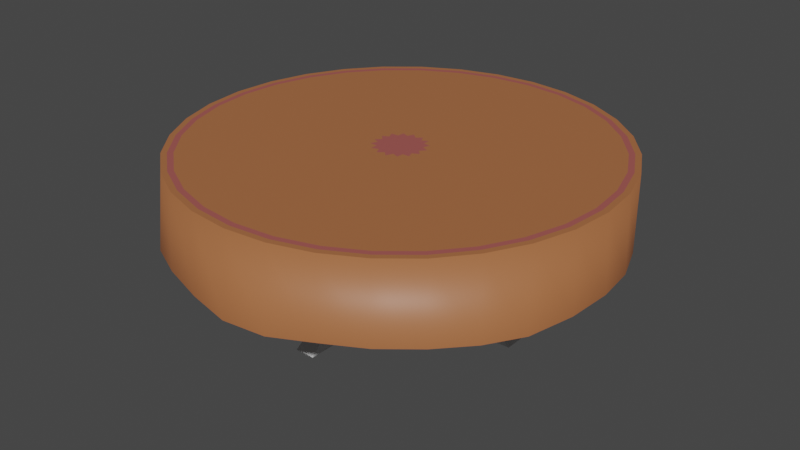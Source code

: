 # Source: RoundTableCovered.blend  (saved by Blender 2.90.8; exported with 4.5.12 LTS)
import bpy
from mathutils import Matrix  # noqa: F401  (used for matrix-valued properties, if any)

bpy.ops.wm.read_factory_settings(use_empty=True)
scene = bpy.context.scene
scene.name = 'Scene'

# ---- collections
col_collection = bpy.data.collections.new('Collection'); scene.collection.children.link(col_collection)

# ---- materials (node trees are filled in below, after node groups)
mat_material = bpy.data.materials.new('Material')
mat_material.use_transparent_shadow = False
mat_tablecloth = bpy.data.materials.new('TableCloth')
mat_tablecloth.use_transparent_shadow = False
mat_tablecloth_001 = bpy.data.materials.new('TableCloth.001')
mat_tablecloth_001.use_transparent_shadow = False

# ---- material node trees
mat_material.use_nodes = True; mat_material.node_tree.nodes.clear()
_N = mat_material.node_tree.nodes; _L = mat_material.node_tree.links
n0 = _N.new('ShaderNodeBsdfPrincipled'); n0.name = 'Principled BSDF'; n0.location = (10, 300)
n0.distribution = 'GGX'
n0.subsurface_method = 'BURLEY'
n0.inputs[3].default_value = 1.45
n0.inputs[27].default_value = (0.0, 0.0, 0.0, 1.0)
n0.inputs[28].default_value = 1.0
n1 = _N.new('ShaderNodeOutputMaterial'); n1.name = 'Material Output'; n1.location = (300, 300)
_L.new(n0.outputs[0], n1.inputs[0])
n1.is_active_output = True
mat_tablecloth.use_nodes = True; mat_tablecloth.node_tree.nodes.clear()
_N = mat_tablecloth.node_tree.nodes; _L = mat_tablecloth.node_tree.links
n0 = _N.new('ShaderNodeBsdfPrincipled'); n0.name = 'Principled BSDF'; n0.location = (10, 300)
n0.distribution = 'GGX'
n0.subsurface_method = 'BURLEY'
n0.inputs[0].default_value = (0.3729, 0.09424, 0.08362, 1.0)
n0.inputs[3].default_value = 1.45
n0.inputs[27].default_value = (0.0, 0.0, 0.0, 1.0)
n0.inputs[28].default_value = 1.0
n1 = _N.new('ShaderNodeOutputMaterial'); n1.name = 'Material Output'; n1.location = (300, 300)
_L.new(n0.outputs[0], n1.inputs[0])
n1.is_active_output = True
mat_tablecloth_001.use_nodes = True; mat_tablecloth_001.node_tree.nodes.clear()
_N = mat_tablecloth_001.node_tree.nodes; _L = mat_tablecloth_001.node_tree.links
n0 = _N.new('ShaderNodeBsdfPrincipled'); n0.name = 'Principled BSDF'; n0.location = (10, 300)
n0.distribution = 'GGX'
n0.subsurface_method = 'BURLEY'
n0.inputs[0].default_value = (0.402, 0.1421, 0.05452, 1.0)
n0.inputs[3].default_value = 1.45
n0.inputs[27].default_value = (0.0, 0.0, 0.0, 1.0)
n0.inputs[28].default_value = 1.0
n1 = _N.new('ShaderNodeOutputMaterial'); n1.name = 'Material Output'; n1.location = (300, 300)
_L.new(n0.outputs[0], n1.inputs[0])
n1.is_active_output = True

# ---- world
world_world = bpy.data.worlds.new('World'); scene.world = world_world
world_world.use_nodes = True; world_world.node_tree.nodes.clear()
_N = world_world.node_tree.nodes; _L = world_world.node_tree.links
n0 = _N.new('ShaderNodeOutputWorld'); n0.name = 'World Output'; n0.location = (300, 300)
n1 = _N.new('ShaderNodeBackground'); n1.name = 'Background'; n1.location = (10, 300)
n1.inputs[0].default_value = (0.05088, 0.05088, 0.05088, 1.0)
_L.new(n1.outputs[0], n0.inputs[0])
n0.is_active_output = True
world_world.color = (0.05088, 0.05088, 0.05088)
world_world.use_sun_shadow = False
world_world.sun_shadow_jitter_overblur = 0.0

# ---- meshes
me_cube_001 = bpy.data.meshes.new('Cube.001')
me_cube_001.from_pydata([(-1.0, -1.0, -1.0), (-1.0, -1.0, 1.0), (-1.0, 1.0, -1.0), (-1.0, 1.0, 1.0), (1.0, -1.0, -1.0), (1.0, -1.0, 1.0), (1.0, 1.0, -1.0), (1.0, 1.0, 1.0), (-1.0, 0.9, -0.9), (-1.0, -0.9, -0.9), (-1.0, -0.9, 0.9), (-1.0, 0.9, 0.9), (-0.9, -1.0, -0.9), (-0.9, -1.0, 0.9), (0.9, -1.0, 0.9), (0.9, -1.0, -0.9), (1.0, 0.9, 0.9), (1.0, 0.9, -0.9), (1.0, -0.9, -0.9), (1.0, -0.9, 0.9), (-0.9, 1.0, 0.9), (-0.9, 1.0, -0.9), (0.9, 1.0, -0.9), (0.9, 1.0, 0.9), (-0.9, -4.0, -0.9), (-0.9, -4.0, 0.9), (0.9, -4.0, 0.9), (0.9, -4.0, -0.9), (-0.9, 4.0, 0.9), (-0.9, 4.0, -0.9), (0.9, 4.0, -0.9), (0.9, 4.0, 0.9), (-4.0, 0.9, -0.9), (-4.0, -0.9, -0.9), (-4.0, -0.9, 0.9), (-4.0, 0.9, 0.9), (4.0, 0.9, 0.9), (4.0, 0.9, -0.9), (4.0, -0.9, -0.9), (4.0, -0.9, 0.9), (-10.27, 0.7607, -0.9), (-10.27, -0.7607, -0.9), (-8.959, -0.6634, 0.9), (-8.959, 0.6634, 0.9), (-0.7607, -10.27, -0.9), (-0.6634, -8.959, 0.9), (0.6634, -8.959, 0.9), (0.7607, -10.27, -0.9), (8.959, 0.6634, 0.9), (10.27, 0.7607, -0.9), (10.27, -0.7607, -0.9), (8.959, -0.6634, 0.9), (-0.6634, 8.959, 0.9), (-0.7607, 10.27, -0.9), (0.7607, 10.27, -0.9), (0.6634, 8.959, 0.9), (0.0, 16.31, 15.65), (3.182, 16.0, 15.65), (6.241, 15.07, 15.65), (9.061, 13.56, 15.65), (11.53, 11.53, 15.65), (13.56, 9.061, 15.65), (15.07, 6.241, 15.65), (16.0, 3.182, 15.65), (16.31, 1.231e-06, 15.65), (16.0, -3.182, 15.65), (15.07, -6.241, 15.65), (13.56, -9.061, 15.65), (11.53, -11.53, 15.65), (9.061, -13.56, 15.65), (6.241, -15.07, 15.65), (3.182, -16.0, 15.65), (-5.314e-06, -16.31, 15.65), (-3.182, -16.0, 15.65), (-6.241, -15.07, 15.65), (-9.061, -13.56, 15.65), (-11.53, -11.53, 15.65), (-13.56, -9.061, 15.65), (-15.07, -6.241, 15.65), (-16.0, -3.182, 15.65), (-16.31, 1.575e-05, 15.65), (-16.0, 3.182, 15.65), (-15.07, 6.241, 15.65), (-13.56, 9.061, 15.65), (-11.53, 11.53, 15.65), (-9.061, 13.56, 15.65), (-6.241, 15.07, 15.65), (-3.182, 16.0, 15.65), (1.767e-06, 1.469, 15.65), (0.2865, 1.44, 15.65), (0.562, 1.357, 15.65), (0.816, 1.221, 15.65), (1.039, 1.039, 15.65), (1.221, 0.816, 15.65), (1.357, 0.562, 15.65), (1.44, 0.2865, 15.65), (1.469, 4.348e-06, 15.65), (1.44, -0.2865, 15.65), (1.357, -0.562, 15.65), (1.221, -0.816, 15.65), (1.039, -1.039, 15.65), (0.816, -1.221, 15.65), (0.562, -1.357, 15.65), (0.2865, -1.44, 15.65), (1.289e-06, -1.469, 15.65), (-0.2865, -1.44, 15.65), (-0.562, -1.357, 15.65), (-0.816, -1.221, 15.65), (-1.039, -1.039, 15.65), (-1.221, -0.8159, 15.65), (-1.357, -0.562, 15.65), (-1.44, -0.2865, 15.65), (-1.469, 5.656e-06, 15.65), (-1.44, 0.2865, 15.65), (-1.357, 0.562, 15.65), (-1.221, 0.816, 15.65), (-1.039, 1.039, 15.65), (-0.816, 1.221, 15.65), (-0.562, 1.357, 15.65), (-0.2865, 1.44, 15.65), (1.767e-06, 1.469, -1.097), (0.2865, 1.44, -1.097), (0.562, 1.357, -1.097), (0.816, 1.221, -1.097), (1.039, 1.039, -1.097), (1.221, 0.816, -1.097), (1.357, 0.562, -1.097), (1.44, 0.2865, -1.097), (1.469, 4.348e-06, -1.097), (1.44, -0.2865, -1.097), (1.357, -0.562, -1.097), (1.221, -0.816, -1.097), (1.039, -1.039, -1.097), (0.816, -1.221, -1.097), (0.562, -1.357, -1.097), (0.2865, -1.44, -1.097), (1.289e-06, -1.469, -1.097), (-0.2865, -1.44, -1.097), (-0.562, -1.357, -1.097), (-0.816, -1.221, -1.097), (-1.039, -1.039, -1.097), (-1.221, -0.8159, -1.097), (-1.357, -0.562, -1.097), (-1.44, -0.2865, -1.097), (-1.469, 5.656e-06, -1.097), (-1.44, 0.2865, -1.097), (-1.357, 0.562, -1.097), (-1.221, 0.816, -1.097), (-1.039, 1.039, -1.097), (-0.816, 1.221, -1.097), (-0.562, 1.357, -1.097), (-0.2865, 1.44, -1.097), (-5.164e-07, 15.63, 20.25), (0.0, 16.31, 20.16), (3.049, 15.33, 20.25), (3.182, 16.0, 20.16), (5.981, 14.44, 20.25), (6.241, 15.07, 20.16), (8.683, 13.0, 20.25), (9.061, 13.56, 20.16), (11.05, 11.05, 20.25), (11.53, 11.53, 20.16), (13.0, 8.683, 20.25), (13.56, 9.061, 20.16), (14.44, 5.981, 20.25), (15.07, 6.241, 20.16), (15.33, 3.049, 20.25), (16.0, 3.182, 20.16), (15.63, 1.033e-06, 20.25), (16.31, 1.231e-06, 20.16), (15.33, -3.049, 20.25), (16.0, -3.182, 20.16), (14.44, -5.981, 20.25), (15.07, -6.241, 20.16), (13.0, -8.683, 20.25), (13.56, -9.061, 20.16), (11.05, -11.05, 20.25), (11.53, -11.53, 20.16), (8.683, -13.0, 20.25), (9.061, -13.56, 20.16), (5.981, -14.44, 20.25), (6.241, -15.07, 20.16), (3.049, -15.33, 20.25), (3.182, -16.0, 20.16), (-4.898e-06, -15.63, 20.25), (-5.314e-06, -16.31, 20.16), (-3.049, -15.33, 20.25), (-3.182, -16.0, 20.16), (-5.981, -14.44, 20.25), (-6.241, -15.07, 20.16), (-8.683, -13.0, 20.25), (-9.061, -13.56, 20.16), (-11.05, -11.05, 20.25), (-11.53, -11.53, 20.16), (-13.0, -8.683, 20.25), (-13.56, -9.061, 20.16), (-14.44, -5.981, 20.25), (-15.07, -6.241, 20.16), (-15.33, -3.049, 20.25), (-16.0, -3.182, 20.16), (-15.63, 1.451e-05, 20.25), (-16.31, 1.575e-05, 20.16), (-15.33, 3.049, 20.25), (-16.0, 3.182, 20.16), (-14.44, 5.981, 20.25), (-15.07, 6.241, 20.16), (-13.0, 8.683, 20.25), (-13.56, 9.061, 20.16), (-11.05, 11.05, 20.25), (-11.53, 11.53, 20.16), (-8.683, 13.0, 20.25), (-9.061, 13.56, 20.16), (-5.981, 14.44, 20.25), (-6.241, 15.07, 20.16), (-3.049, 15.33, 20.25), (-3.182, 16.0, 20.16), (-5.164e-07, 15.63, 20.63), (3.049, 15.33, 20.63), (5.981, 14.44, 20.63), (8.683, 13.0, 20.63), (11.05, 11.05, 20.63), (13.0, 8.683, 20.63), (14.44, 5.981, 20.63), (15.33, 3.049, 20.63), (15.63, 1.033e-06, 20.63), (15.33, -3.049, 20.63), (14.44, -5.981, 20.63), (13.0, -8.683, 20.63), (11.05, -11.05, 20.63), (8.683, -13.0, 20.63), (5.981, -14.44, 20.63), (3.049, -15.33, 20.63), (-4.898e-06, -15.63, 20.63), (-3.049, -15.33, 20.63), (-5.981, -14.44, 20.63), (-8.683, -13.0, 20.63), (-11.05, -11.05, 20.63), (-13.0, -8.683, 20.63), (-14.44, -5.981, 20.63), (-15.33, -3.049, 20.63), (-15.63, 1.451e-05, 20.63), (-15.33, 3.049, 20.63), (-14.44, 5.981, 20.63), (-13.0, 8.683, 20.63), (-11.05, 11.05, 20.63), (-8.683, 13.0, 20.63), (-5.981, 14.44, 20.63), (-3.049, 15.33, 20.63), (-6.986e-07, 16.52, 20.63), (3.222, 16.2, 20.63), (6.321, 15.26, 20.63), (9.177, 13.73, 20.63), (11.68, 11.68, 20.63), (13.73, 9.177, 20.63), (15.26, 6.321, 20.63), (16.2, 3.222, 20.63), (16.52, 8.256e-07, 20.63), (16.2, -3.222, 20.63), (15.26, -6.321, 20.63), (13.73, -9.177, 20.63), (11.68, -11.68, 20.63), (9.177, -13.73, 20.63), (6.321, -15.26, 20.63), (3.222, -16.2, 20.63), (-5.33e-06, -16.52, 20.63), (-3.222, -16.2, 20.63), (-6.321, -15.26, 20.63), (-9.177, -13.73, 20.63), (-11.68, -11.68, 20.63), (-13.73, -9.177, 20.63), (-15.26, -6.321, 20.63), (-16.2, -3.222, 20.63), (-16.52, 1.507e-05, 20.63), (-16.2, 3.222, 20.63), (-15.26, 6.321, 20.63), (-13.73, 9.177, 20.63), (-11.68, 11.68, 20.63), (-9.177, 13.73, 20.63), (-6.321, 15.26, 20.63), (-3.222, 16.2, 20.63), (0.03666, 16.61, 10.24), (3.498, 15.94, 10.24), (6.647, 15.21, 10.09), (9.076, 14.29, 10.04), (11.42, 12.17, 10.07), (13.52, 9.287, 10.3), (15.2, 6.458, 9.956), (16.39, 3.309, 10.18), (16.87, -0.05087, 10.46), (16.55, -3.392, 10.22), (15.66, -6.905, 10.09), (14.05, -9.511, 10.1), (11.91, -11.9, 10.16), (9.368, -13.96, 10.15), (6.38, -15.43, 9.963), (3.295, -16.79, 9.741), (0.1038, -17.25, 9.877), (-3.149, -16.65, 10.21), (-6.68, -15.53, 10.33), (-9.588, -14.12, 10.29), (-11.91, -11.73, 10.14), (-14.29, -9.123, 9.884), (-15.65, -6.338, 10.16), (-16.24, -3.429, 10.09), (-16.4, -0.4322, 10.23), (-16.38, 3.104, 10.29), (-15.62, 6.366, 10.33), (-14.3, 9.175, 10.51), (-11.97, 11.77, 10.4), (-9.141, 13.85, 10.17), (-6.43, 15.39, 10.16), (-3.461, 16.24, 10.15), (16.2, -3.222, 20.63), (15.26, -6.321, 20.63), (-16.2, -3.222, 20.63), (-16.52, 1.508e-05, 20.63), (13.73, -9.177, 20.63), (-16.2, 3.222, 20.63), (11.68, -11.68, 20.63), (-15.26, 6.321, 20.63), (9.177, -13.73, 20.63), (-13.73, 9.177, 20.63), (6.321, -15.26, 20.63), (-6.985e-07, 16.52, 20.63), (3.222, 16.2, 20.63), (-11.68, 11.68, 20.63), (3.222, -16.2, 20.63), (6.321, 15.26, 20.63), (-9.177, 13.73, 20.63), (-5.331e-06, -16.52, 20.63), (9.177, 13.73, 20.63), (-6.321, 15.26, 20.63), (-3.222, -16.2, 20.63), (11.68, 11.68, 20.63), (-3.222, 16.2, 20.63), (-6.321, -15.26, 20.63), (13.73, 9.177, 20.63), (-9.177, -13.73, 20.63), (15.26, 6.321, 20.63), (-11.68, -11.68, 20.63), (16.2, 3.222, 20.63), (-13.73, -9.177, 20.63), (16.52, 8.252e-07, 20.63), (-15.26, -6.321, 20.63), (3.136, 15.76, 20.63), (6.151, 14.85, 20.63), (-11.37, 11.37, 20.63), (-8.93, 13.36, 20.63), (3.136, -15.76, 20.63), (-5.114e-06, -16.07, 20.63), (8.93, 13.36, 20.63), (-6.151, 14.85, 20.63), (-3.136, -15.76, 20.63), (11.37, 11.37, 20.63), (-3.136, 15.76, 20.63), (-6.151, -14.85, 20.63), (13.36, 8.93, 20.63), (-6.075e-07, 16.07, 20.63), (-8.93, -13.36, 20.63), (14.85, 6.151, 20.63), (-11.37, -11.37, 20.63), (15.76, 3.136, 20.63), (-13.36, -8.93, 20.63), (16.07, 9.293e-07, 20.63), (-14.85, -6.151, 20.63), (15.76, -3.136, 20.63), (-15.76, -3.136, 20.63), (14.85, -6.151, 20.63), (-16.07, 1.479e-05, 20.63), (13.36, -8.93, 20.63), (-15.76, 3.136, 20.63), (11.37, -11.37, 20.63), (-14.85, 6.151, 20.63), (8.93, -13.36, 20.63), (-13.36, 8.93, 20.63), (6.151, -14.85, 20.63), (-0.01008, 1.598, 20.62), (0.4207, 1.955, 20.62), (0.6373, 1.476, 20.62), (1.119, 1.729, 20.62), (1.117, 1.166, 20.62), (1.664, 1.132, 20.62), (1.491, 0.6024, 20.62), (2.021, 0.3761, 20.62), (1.655, -0.04144, 20.62), (2.047, -0.4648, 20.62), (1.537, -0.7115, 20.62), (1.735, -1.222, 20.62), (1.168, -1.218, 20.62), (1.15, -1.766, 20.62), (0.6215, -1.575, 20.62), (0.3981, -2.117, 20.62), (-0.003155, -1.741, 20.62), (-0.4128, -2.108, 20.62), (-0.6699, -1.582, 20.62), (-1.201, -1.778, 20.62), (-1.205, -1.202, 20.62), (-1.78, -1.169, 20.62), (-1.562, -0.6657, 20.62), (-2.033, -0.4627, 20.62), (-1.644, -0.07238, 20.62), (-2.043, 0.3457, 20.62), (-1.563, 0.5891, 20.62), (-1.781, 1.108, 20.62), (-1.199, 1.127, 20.62), (-1.158, 1.686, 20.62), (-0.6502, 1.485, 20.62), (-0.4339, 1.985, 20.62)], [], [(1, 3, 11, 10), (7, 6, 22, 23), (7, 5, 19, 16), (5, 1, 13, 14), (2, 6, 4, 0), (7, 3, 1, 5), (8, 9, 33, 32), (2, 0, 9, 8), (3, 2, 8, 11), (0, 1, 10, 9), (14, 13, 25, 26), (4, 5, 14, 15), (1, 0, 12, 13), (0, 4, 15, 12), (10, 11, 35, 34), (6, 7, 16, 17), (5, 4, 18, 19), (4, 6, 17, 18), (21, 20, 28, 29), (6, 2, 21, 22), (3, 7, 23, 20), (2, 3, 20, 21), (24, 27, 47, 44), (31, 30, 54, 55), (15, 14, 26, 27), (23, 22, 30, 31), (22, 21, 29, 30), (12, 15, 27, 24), (13, 12, 24, 25), (20, 23, 31, 28), (35, 32, 40, 43), (39, 38, 50, 51), (16, 19, 39, 36), (17, 16, 36, 37), (11, 8, 32, 35), (9, 10, 34, 33), (19, 18, 38, 39), (18, 17, 37, 38), (41, 42, 43, 40), (33, 34, 42, 41), (34, 35, 43, 42), (32, 33, 41, 40), (47, 46, 45, 44), (25, 24, 44, 45), (26, 25, 45, 46), (27, 26, 46, 47), (49, 48, 51, 50), (38, 37, 49, 50), (36, 39, 51, 48), (37, 36, 48, 49), (53, 52, 55, 54), (30, 29, 53, 54), (28, 31, 55, 52), (29, 28, 52, 53), (87, 215, 153, 56), (58, 157, 159, 59), (59, 159, 161, 60), (60, 161, 163, 61), (61, 163, 165, 62), (62, 165, 167, 63), (63, 167, 169, 64), (64, 169, 171, 65), (65, 171, 173, 66), (66, 173, 175, 67), (67, 175, 177, 68), (68, 177, 179, 69), (69, 179, 181, 70), (70, 181, 183, 71), (71, 183, 185, 72), (72, 185, 187, 73), (73, 187, 189, 74), (74, 189, 191, 75), (75, 191, 193, 76), (76, 193, 195, 77), (77, 195, 197, 78), (78, 197, 199, 79), (79, 199, 201, 80), (80, 201, 203, 81), (81, 203, 205, 82), (82, 205, 207, 83), (83, 207, 209, 84), (84, 209, 211, 85), (85, 211, 213, 86), (86, 213, 215, 87), (56, 153, 155, 57), (57, 155, 157, 58), (58, 59, 91, 90), (106, 107, 139, 138), (67, 68, 100, 99), (76, 77, 109, 108), (85, 86, 118, 117), (63, 64, 96, 95), (72, 73, 105, 104), (81, 82, 114, 113), (59, 60, 92, 91), (68, 69, 101, 100), (77, 78, 110, 109), (86, 87, 119, 118), (64, 65, 97, 96), (73, 74, 106, 105), (82, 83, 115, 114), (60, 61, 93, 92), (69, 70, 102, 101), (78, 79, 111, 110), (56, 57, 89, 88), (87, 56, 88, 119), (65, 66, 98, 97), (74, 75, 107, 106), (83, 84, 116, 115), (61, 62, 94, 93), (70, 71, 103, 102), (79, 80, 112, 111), (57, 58, 90, 89), (66, 67, 99, 98), (75, 76, 108, 107), (84, 85, 117, 116), (62, 63, 95, 94), (71, 72, 104, 103), (80, 81, 113, 112), (120, 121, 122, 123, 124, 125, 126, 127, 128, 129, 130, 131, 132, 133, 134, 135, 136, 137, 138, 139, 140, 141, 142, 143, 144, 145, 146, 147, 148, 149, 150, 151), (93, 94, 126, 125), (107, 108, 140, 139), (94, 95, 127, 126), (108, 109, 141, 140), (95, 96, 128, 127), (109, 110, 142, 141), (96, 97, 129, 128), (110, 111, 143, 142), (97, 98, 130, 129), (111, 112, 144, 143), (98, 99, 131, 130), (112, 113, 145, 144), (99, 100, 132, 131), (113, 114, 146, 145), (100, 101, 133, 132), (114, 115, 147, 146), (101, 102, 134, 133), (88, 89, 121, 120), (115, 116, 148, 147), (102, 103, 135, 134), (89, 90, 122, 121), (116, 117, 149, 148), (103, 104, 136, 135), (90, 91, 123, 122), (117, 118, 150, 149), (104, 105, 137, 136), (91, 92, 124, 123), (118, 119, 151, 150), (105, 106, 138, 137), (92, 93, 125, 124), (119, 88, 120, 151), (155, 153, 152, 154), (157, 155, 154, 156), (159, 157, 156, 158), (161, 159, 158, 160), (163, 161, 160, 162), (165, 163, 162, 164), (167, 165, 164, 166), (169, 167, 166, 168), (171, 169, 168, 170), (173, 171, 170, 172), (175, 173, 172, 174), (177, 175, 174, 176), (179, 177, 176, 178), (181, 179, 178, 180), (183, 181, 180, 182), (185, 183, 182, 184), (187, 185, 184, 186), (189, 187, 186, 188), (191, 189, 188, 190), (193, 191, 190, 192), (195, 193, 192, 194), (197, 195, 194, 196), (199, 197, 196, 198), (201, 199, 198, 200), (203, 201, 200, 202), (205, 203, 202, 204), (207, 205, 204, 206), (209, 207, 206, 208), (211, 209, 208, 210), (213, 211, 210, 212), (215, 213, 212, 214), (153, 215, 214, 152), (154, 152, 214, 212, 210, 208, 206, 204, 202, 200, 198, 196, 194, 192, 190, 188, 186, 184, 182, 180, 178, 176, 174, 172, 170, 168, 166, 164, 162, 160, 158, 156), (217, 216, 376, 377), (313, 290, 289, 312), (345, 250, 249, 344), (347, 277, 276, 346), (349, 264, 263, 348), (350, 251, 250, 345), (351, 278, 277, 347), (352, 265, 264, 349), (353, 252, 251, 350), (354, 279, 278, 351), (355, 266, 265, 352), (356, 253, 252, 353), (357, 248, 279, 354), (358, 267, 266, 355), (359, 254, 253, 356), (360, 268, 267, 358), (361, 255, 254, 359), (362, 269, 268, 360), (363, 256, 255, 361), (364, 270, 269, 362), (365, 257, 256, 363), (366, 271, 270, 364), (367, 258, 257, 365), (368, 272, 271, 366), (369, 259, 258, 367), (370, 273, 272, 368), (371, 260, 259, 369), (372, 274, 273, 370), (373, 261, 260, 371), (374, 275, 274, 372), (375, 262, 261, 373), (344, 249, 248, 357), (346, 276, 275, 374), (348, 263, 262, 375), (315, 304, 303, 314), (316, 291, 290, 313), (317, 305, 304, 315), (318, 292, 291, 316), (319, 306, 305, 317), (320, 293, 292, 318), (321, 307, 306, 319), (322, 294, 293, 320), (324, 281, 280, 323), (325, 308, 307, 321), (326, 295, 294, 322), (327, 282, 281, 324), (328, 309, 308, 325), (329, 296, 295, 326), (330, 283, 282, 327), (331, 310, 309, 328), (332, 297, 296, 329), (333, 284, 283, 330), (334, 311, 310, 331), (335, 298, 297, 332), (336, 285, 284, 333), (323, 280, 311, 334), (337, 299, 298, 335), (338, 286, 285, 336), (339, 300, 299, 337), (340, 287, 286, 338), (341, 301, 300, 339), (342, 288, 287, 340), (343, 302, 301, 341), (312, 289, 288, 342), (314, 303, 302, 343), (271, 270, 343, 314), (257, 256, 342, 312), (270, 269, 341, 343), (256, 255, 340, 342), (269, 268, 339, 341), (255, 254, 338, 340), (268, 267, 337, 339), (254, 253, 336, 338), (267, 266, 335, 337), (248, 279, 334, 323), (253, 252, 333, 336), (266, 265, 332, 335), (279, 278, 331, 334), (252, 251, 330, 333), (265, 264, 329, 332), (278, 277, 328, 331), (251, 250, 327, 330), (264, 263, 326, 329), (277, 276, 325, 328), (250, 249, 324, 327), (263, 262, 322, 326), (276, 275, 321, 325), (249, 248, 323, 324), (262, 261, 320, 322), (275, 274, 319, 321), (261, 260, 318, 320), (274, 273, 317, 319), (260, 259, 316, 318), (273, 272, 315, 317), (259, 258, 313, 316), (272, 271, 314, 315), (258, 257, 312, 313), (231, 348, 375, 230), (244, 346, 374, 243), (217, 344, 357, 216), (230, 375, 373, 229), (243, 374, 372, 242), (229, 373, 371, 228), (242, 372, 370, 241), (228, 371, 369, 227), (241, 370, 368, 240), (227, 369, 367, 226), (240, 368, 366, 239), (226, 367, 365, 225), (239, 366, 364, 238), (225, 365, 363, 224), (238, 364, 362, 237), (224, 363, 361, 223), (237, 362, 360, 236), (223, 361, 359, 222), (236, 360, 358, 235), (222, 359, 356, 221), (235, 358, 355, 234), (216, 357, 354, 247), (221, 356, 353, 220), (234, 355, 352, 233), (247, 354, 351, 246), (220, 353, 350, 219), (233, 352, 349, 232), (246, 351, 347, 245), (219, 350, 345, 218), (232, 349, 348, 231), (245, 347, 346, 244), (218, 345, 344, 217), (377, 376, 407, 406, 405, 404, 403, 402, 401, 400, 399, 398, 397, 396, 395, 394, 393, 392, 391, 390, 389, 388, 387, 386, 385, 384, 383, 382, 381, 380, 379, 378), (244, 243, 403, 404), (231, 230, 390, 391), (218, 217, 377, 378), (245, 244, 404, 405), (232, 231, 391, 392), (219, 218, 378, 379), (246, 245, 405, 406), (233, 232, 392, 393), (220, 219, 379, 380), (247, 246, 406, 407), (234, 233, 393, 394), (221, 220, 380, 381), (216, 247, 407, 376), (235, 234, 394, 395), (222, 221, 381, 382), (236, 235, 395, 396), (223, 222, 382, 383), (237, 236, 396, 397), (224, 223, 383, 384), (238, 237, 397, 398), (225, 224, 384, 385), (239, 238, 398, 399), (226, 225, 385, 386), (240, 239, 399, 400), (227, 226, 386, 387), (241, 240, 400, 401), (228, 227, 387, 388), (242, 241, 401, 402), (229, 228, 388, 389), (243, 242, 402, 403), (230, 229, 389, 390)])
me_cube_001.polygons.foreach_set('use_smooth', [0, 0, 0, 0, 0, 0, 0, 0, 0, 0, 0, 0, 0, 0, 0, 0, 0, 0, 0, 0, 0, 0, 0, 0, 0, 0, 0, 0, 0, 0, 0, 0, 0, 0, 0, 0, 0, 0, 0, 0, 0, 0, 0, 0, 0, 0, 0, 0, 0, 0, 0, 0, 0, 0, 0, 0, 0, 0, 0, 0, 0, 0, 0, 0, 0, 0, 0, 0, 0, 0, 0, 0, 0, 0, 0, 0, 0, 0, 0, 0, 0, 0, 0, 0, 0, 0, 0, 0, 0, 0, 0, 0, 0, 0, 0, 0, 0, 0, 0, 0, 0, 0, 0, 0, 0, 0, 0, 0, 0, 0, 0, 0, 0, 0, 0, 0, 0, 0, 0, 0, 0, 0, 0, 0, 0, 0, 0, 0, 0, 0, 0, 0, 0, 0, 0, 0, 0, 0, 0, 0, 0, 0, 0, 0, 0, 0, 0, 0, 0, 0, 0, 0, 0, 0, 0, 0, 0, 0, 0, 0, 0, 0, 0, 0, 0, 0, 0, 0, 0, 0, 0, 0, 0, 0, 0, 0, 0, 0, 0, 0, 0, 0, 0, 0, 1, 1, 1, 1, 1, 1, 1, 1, 1, 1, 1, 1, 1, 1, 1, 1, 1, 1, 1, 1, 1, 1, 1, 1, 1, 1, 1, 1, 1, 1, 1, 1, 1, 1, 1, 1, 1, 1, 1, 1, 1, 1, 1, 1, 1, 1, 1, 1, 1, 1, 1, 1, 1, 1, 1, 1, 1, 1, 1, 1, 1, 1, 1, 1, 1, 1, 1, 1, 1, 1, 1, 1, 1, 1, 1, 1, 1, 1, 1, 1, 1, 1, 1, 1, 1, 1, 1, 1, 1, 1, 1, 1, 1, 1, 1, 1, 1, 1, 1, 1, 1, 1, 1, 1, 1, 1, 1, 1, 1, 1, 1, 1, 1, 1, 1, 1, 1, 1, 1, 1, 1, 1, 1, 1, 1, 1, 1, 1, 1, 1, 1, 1, 1, 1, 1, 1, 1, 1, 1, 1, 1, 1, 1, 1, 1, 1, 1, 1, 1, 1, 1, 1, 1, 1, 1, 1, 1, 1, 1, 1, 1])
me_cube_001.polygons.foreach_set('material_index', [0, 0, 0, 0, 0, 0, 0, 0, 0, 0, 0, 0, 0, 0, 0, 0, 0, 0, 0, 0, 0, 0, 0, 0, 0, 0, 0, 0, 0, 0, 0, 0, 0, 0, 0, 0, 0, 0, 0, 0, 0, 0, 0, 0, 0, 0, 0, 0, 0, 0, 0, 0, 0, 0, 0, 0, 0, 0, 0, 0, 0, 0, 0, 0, 0, 0, 0, 0, 0, 0, 0, 0, 0, 0, 0, 0, 0, 0, 0, 0, 0, 0, 0, 0, 0, 0, 0, 0, 0, 0, 0, 0, 0, 0, 0, 0, 0, 0, 0, 0, 0, 0, 0, 0, 0, 0, 0, 0, 0, 0, 0, 0, 0, 0, 0, 0, 0, 0, 0, 0, 0, 0, 0, 0, 0, 0, 0, 0, 0, 0, 0, 0, 0, 0, 0, 0, 0, 0, 0, 0, 0, 0, 0, 0, 0, 0, 0, 0, 0, 0, 0, 0, 0, 0, 0, 0, 0, 0, 0, 0, 0, 0, 0, 0, 0, 0, 0, 0, 0, 0, 0, 0, 0, 0, 0, 0, 0, 0, 0, 0, 0, 0, 0, 0, 2, 2, 2, 2, 2, 2, 2, 2, 2, 2, 2, 2, 2, 2, 2, 2, 2, 2, 2, 2, 2, 2, 2, 2, 2, 2, 2, 2, 2, 2, 2, 2, 2, 2, 2, 2, 2, 2, 2, 2, 2, 2, 2, 2, 2, 2, 2, 2, 2, 2, 2, 2, 2, 2, 2, 2, 2, 2, 2, 2, 2, 2, 2, 2, 2, 2, 2, 2, 2, 2, 2, 2, 2, 2, 2, 2, 2, 2, 2, 2, 2, 2, 2, 2, 2, 2, 2, 2, 2, 2, 2, 2, 2, 2, 2, 2, 2, 1, 1, 1, 1, 1, 1, 1, 1, 1, 1, 1, 1, 1, 1, 1, 1, 1, 1, 1, 1, 1, 1, 1, 1, 1, 1, 1, 1, 1, 1, 1, 1, 1, 2, 2, 2, 2, 2, 2, 2, 2, 2, 2, 2, 2, 2, 2, 2, 2, 2, 2, 2, 2, 2, 2, 2, 2, 2, 2, 2, 2, 2, 2, 2])
_uv = me_cube_001.uv_layers.new(name='UVMap')
_uv.uv.foreach_set('vector', [0.4693, 0.202, 0.5307, 0.202, 0.5276, 0.199, 0.4724, 0.199, 0.5307, 0.202, 0.5307, 0.1407, 0.5276, 0.1438, 0.5276, 0.199, 0.5307, 0.202, 0.4693, 0.202, 0.4724, 0.199, 0.5276, 0.199, 0.5307, 0.202, 0.4693, 0.202, 0.4724, 0.199, 0.5276, 0.199, 0.4693, 0.5307, 0.5307, 0.5307, 0.5307, 0.4693, 0.4693, 0.4693, 0.5307, 0.5307, 0.4693, 0.5307, 0.4693, 0.4693, 0.5307, 0.4693, 0.4693, 0.5276, 0.4693, 0.4724, 0.3774, 0.4724, 0.3774, 0.5276, 0.5307, 0.1407, 0.4693, 0.1407, 0.4724, 0.1438, 0.5276, 0.1438, 0.5307, 0.202, 0.5307, 0.1407, 0.5276, 0.1438, 0.5276, 0.199, 0.4693, 0.1407, 0.4693, 0.202, 0.4724, 0.199, 0.4724, 0.1438, 0.5276, 0.4693, 0.4724, 0.4693, 0.4724, 0.3774, 0.5276, 0.3774, 0.5307, 0.1407, 0.5307, 0.202, 0.5276, 0.199, 0.5276, 0.1438, 0.4693, 0.202, 0.4693, 0.1407, 0.4724, 0.1438, 0.4724, 0.199, 0.4693, 0.1407, 0.5307, 0.1407, 0.5276, 0.1438, 0.4724, 0.1438, 0.4693, 0.4724, 0.4693, 0.5276, 0.3774, 0.5276, 0.3774, 0.4724, 0.5307, 0.1407, 0.5307, 0.202, 0.5276, 0.199, 0.5276, 0.1438, 0.4693, 0.202, 0.4693, 0.1407, 0.4724, 0.1438, 0.4724, 0.199, 0.4693, 0.1407, 0.5307, 0.1407, 0.5276, 0.1438, 0.4724, 0.1438, 0.5307, 0.1438, 0.5307, 0.199, 0.6226, 0.199, 0.6226, 0.1438, 0.5307, 0.1407, 0.4693, 0.1407, 0.4724, 0.1438, 0.5276, 0.1438, 0.4693, 0.202, 0.5307, 0.202, 0.5276, 0.199, 0.4724, 0.199, 0.4693, 0.1407, 0.4693, 0.202, 0.4724, 0.199, 0.4724, 0.1438, 0.4724, 0.3774, 0.5276, 0.3774, 0.5233, 0.1851, 0.4767, 0.1851, 0.6226, 0.199, 0.6226, 0.1438, 0.8149, 0.1438, 0.7747, 0.199, 0.4693, 0.1438, 0.4693, 0.199, 0.3774, 0.199, 0.3774, 0.1438, 0.5307, 0.199, 0.5307, 0.1438, 0.6226, 0.1438, 0.6226, 0.199, 0.5276, 0.5307, 0.4724, 0.5307, 0.4724, 0.6226, 0.5276, 0.6226, 0.4724, 0.4693, 0.5276, 0.4693, 0.5276, 0.3774, 0.4724, 0.3774, 0.4693, 0.199, 0.4693, 0.1438, 0.3774, 0.1438, 0.3774, 0.199, 0.4724, 0.5307, 0.5276, 0.5307, 0.5276, 0.6226, 0.4724, 0.6226, 0.3774, 0.199, 0.3774, 0.1438, 0.1851, 0.1438, 0.2253, 0.199, 0.6226, 0.199, 0.6226, 0.1438, 0.8149, 0.1438, 0.7747, 0.199, 0.5307, 0.5276, 0.5307, 0.4724, 0.6226, 0.4724, 0.6226, 0.5276, 0.5307, 0.1438, 0.5307, 0.199, 0.6226, 0.199, 0.6226, 0.1438, 0.4693, 0.199, 0.4693, 0.1438, 0.3774, 0.1438, 0.3774, 0.199, 0.4693, 0.1438, 0.4693, 0.199, 0.3774, 0.199, 0.3774, 0.1438, 0.5307, 0.199, 0.5307, 0.1438, 0.6226, 0.1438, 0.6226, 0.199, 0.5307, 0.4724, 0.5307, 0.5276, 0.6226, 0.5276, 0.6226, 0.4724, 0.4767, 0.1438, 0.4797, 0.199, 0.5203, 0.199, 0.5233, 0.1438, 0.3774, 0.1438, 0.3774, 0.199, 0.2253, 0.199, 0.1851, 0.1438, 0.3774, 0.4724, 0.3774, 0.5276, 0.2253, 0.5203, 0.2253, 0.4797, 0.3774, 0.5276, 0.3774, 0.4724, 0.1851, 0.4767, 0.1851, 0.5233, 0.5233, 0.1438, 0.5203, 0.199, 0.4797, 0.199, 0.4767, 0.1438, 0.3774, 0.199, 0.3774, 0.1438, 0.1851, 0.1438, 0.2253, 0.199, 0.5276, 0.3774, 0.4724, 0.3774, 0.4797, 0.2253, 0.5203, 0.2253, 0.3774, 0.1438, 0.3774, 0.199, 0.2253, 0.199, 0.1851, 0.1438, 0.5233, 0.1438, 0.5203, 0.199, 0.4797, 0.199, 0.4767, 0.1438, 0.6226, 0.4724, 0.6226, 0.5276, 0.8149, 0.5233, 0.8149, 0.4767, 0.6226, 0.5276, 0.6226, 0.4724, 0.7747, 0.4797, 0.7747, 0.5203, 0.6226, 0.1438, 0.6226, 0.199, 0.7747, 0.199, 0.8149, 0.1438, 0.4767, 0.1438, 0.4797, 0.199, 0.5203, 0.199, 0.5233, 0.1438, 0.5276, 0.6226, 0.4724, 0.6226, 0.4767, 0.8149, 0.5233, 0.8149, 0.4724, 0.6226, 0.5276, 0.6226, 0.5203, 0.7747, 0.4797, 0.7747, 0.6226, 0.1438, 0.6226, 0.199, 0.7747, 0.199, 0.8149, 0.1438, 0.4025, 0.6512, 0.4025, 0.7893, 0.5, 0.7893, 0.5, 0.6512, 0.6913, 0.6512, 0.6913, 0.7893, 0.7778, 0.7893, 0.7778, 0.6512, 0.7778, 0.6512, 0.7778, 0.7893, 0.8536, 0.7893, 0.8536, 0.6512, 0.8536, 0.6512, 0.8536, 0.7893, 0.7778, 0.7893, 0.7778, 0.6512, 0.7778, 0.6512, 0.7778, 0.7893, 0.6913, 0.7893, 0.6913, 0.6512, 0.6913, 0.6512, 0.6913, 0.7893, 0.5975, 0.7893, 0.5975, 0.6512, 0.5975, 0.6512, 0.5975, 0.7893, 0.5, 0.7893, 0.5, 0.6512, 0.5, 0.6512, 0.5, 0.7893, 0.4025, 0.7893, 0.4025, 0.6512, 0.4025, 0.6512, 0.4025, 0.7893, 0.3087, 0.7893, 0.3087, 0.6512, 0.3087, 0.6512, 0.3087, 0.7893, 0.2222, 0.7893, 0.2222, 0.6512, 0.2222, 0.6512, 0.2222, 0.7893, 0.1464, 0.7893, 0.1464, 0.6512, 0.8536, 0.6512, 0.8536, 0.7893, 0.7778, 0.7893, 0.7778, 0.6512, 0.7778, 0.6512, 0.7778, 0.7893, 0.6913, 0.7893, 0.6913, 0.6512, 0.6913, 0.6512, 0.6913, 0.7893, 0.5975, 0.7893, 0.5975, 0.6512, 0.5975, 0.6512, 0.5975, 0.7893, 0.5, 0.7893, 0.5, 0.6512, 0.5, 0.6512, 0.5, 0.7893, 0.4025, 0.7893, 0.4025, 0.6512, 0.4025, 0.6512, 0.4025, 0.7893, 0.3087, 0.7893, 0.3087, 0.6512, 0.3087, 0.6512, 0.3087, 0.7893, 0.2222, 0.7893, 0.2222, 0.6512, 0.2222, 0.6512, 0.2222, 0.7893, 0.1464, 0.7893, 0.1464, 0.6512, 0.1464, 0.6512, 0.1464, 0.7893, 0.2222, 0.7893, 0.2222, 0.6512, 0.2222, 0.6512, 0.2222, 0.7893, 0.3087, 0.7893, 0.3087, 0.6512, 0.3087, 0.6512, 0.3087, 0.7893, 0.4025, 0.7893, 0.4025, 0.6512, 0.4025, 0.6512, 0.4025, 0.7893, 0.5, 0.7893, 0.5, 0.6512, 0.5, 0.6512, 0.5, 0.7893, 0.5975, 0.7893, 0.5975, 0.6512, 0.5975, 0.6512, 0.5975, 0.7893, 0.6913, 0.7893, 0.6913, 0.6512, 0.6913, 0.6512, 0.6913, 0.7893, 0.7778, 0.7893, 0.7778, 0.6512, 0.7778, 0.6512, 0.7778, 0.7893, 0.8536, 0.7893, 0.8536, 0.6512, 0.1464, 0.6512, 0.1464, 0.7893, 0.2222, 0.7893, 0.2222, 0.6512, 0.2222, 0.6512, 0.2222, 0.7893, 0.3087, 0.7893, 0.3087, 0.6512, 0.3087, 0.6512, 0.3087, 0.7893, 0.4025, 0.7893, 0.4025, 0.6512, 0.5, 0.6512, 0.5, 0.7893, 0.5975, 0.7893, 0.5975, 0.6512, 0.5975, 0.6512, 0.5975, 0.7893, 0.6913, 0.7893, 0.6913, 0.6512, 0.6913, 0.9619, 0.7778, 0.9157, 0.525, 0.5374, 0.5172, 0.5416, 0.4828, 0.6512, 0.475, 0.6512, 0.475, 0.1377, 0.4828, 0.1377, 0.9157, 0.2222, 0.8536, 0.1464, 0.5318, 0.4682, 0.5374, 0.475, 0.1464, 0.1464, 0.08426, 0.2222, 0.4626, 0.475, 0.4682, 0.4682, 0.2222, 0.9157, 0.3087, 0.9619, 0.4828, 0.5416, 0.475, 0.5374, 0.9904, 0.5975, 1.0, 0.5, 0.545, 0.5, 0.5442, 0.5088, 0.5, -1.192e-07, 0.4025, 0.009607, 0.4912, 0.4558, 0.5, 0.455, 0.009607, 0.5975, 0.03806, 0.6913, 0.4584, 0.5172, 0.4558, 0.5088, 0.7778, 0.9157, 0.8536, 0.8536, 0.5318, 0.5318, 0.525, 0.5374, 0.8536, 0.1464, 0.7778, 0.08427, 0.525, 0.4626, 0.5318, 0.4682, 0.08426, 0.2222, 0.03806, 0.3087, 0.4584, 0.4828, 0.4626, 0.475, 0.3087, 0.9619, 0.4025, 0.9904, 0.4912, 0.5442, 0.4828, 0.5416, 1.0, 0.5, 0.9904, 0.4025, 0.5442, 0.4912, 0.545, 0.5, 0.4025, 0.009607, 0.3087, 0.03806, 0.4828, 0.4584, 0.4912, 0.4558, 0.03806, 0.6913, 0.08427, 0.7778, 0.4626, 0.525, 0.4584, 0.5172, 0.8536, 0.8536, 0.9157, 0.7778, 0.5374, 0.525, 0.5318, 0.5318, 0.7778, 0.08427, 0.6913, 0.03806, 0.5172, 0.4584, 0.525, 0.4626, 0.03806, 0.3087, 0.009607, 0.4025, 0.4558, 0.4912, 0.4584, 0.4828, 0.5, 1.0, 0.5975, 0.9904, 0.5088, 0.5442, 0.5, 0.545, 0.4025, 0.9904, 0.5, 1.0, 0.5, 0.545, 0.4912, 0.5442, 0.9904, 0.4025, 0.9619, 0.3087, 0.5416, 0.4828, 0.5442, 0.4912, 0.3087, 0.03806, 0.2222, 0.08427, 0.475, 0.4626, 0.4828, 0.4584, 0.08427, 0.7778, 0.1464, 0.8536, 0.4682, 0.5318, 0.4626, 0.525, 0.9157, 0.7778, 0.9619, 0.6913, 0.5416, 0.5172, 0.5374, 0.525, 0.6913, 0.03806, 0.5975, 0.009607, 0.5088, 0.4558, 0.5172, 0.4584, 0.009607, 0.4025, -5.96e-08, 0.5, 0.455, 0.5, 0.4558, 0.4912, 0.5975, 0.9904, 0.6913, 0.9619, 0.5172, 0.5416, 0.5088, 0.5442, 0.9619, 0.3087, 0.9157, 0.2222, 0.5374, 0.475, 0.5416, 0.4828, 0.2222, 0.08427, 0.1464, 0.1464, 0.4682, 0.4682, 0.475, 0.4626, 0.1464, 0.8536, 0.2222, 0.9157, 0.475, 0.5374, 0.4682, 0.5318, 0.9619, 0.6913, 0.9904, 0.5975, 0.5442, 0.5088, 0.5416, 0.5172, 0.5975, 0.009607, 0.5, -1.192e-07, 0.5, 0.455, 0.5088, 0.4558, -5.96e-08, 0.5, 0.009607, 0.5975, 0.4558, 0.5088, 0.455, 0.5, 0.5, 0.545, 0.5088, 0.5442, 0.5172, 0.5416, 0.525, 0.5374, 0.5318, 0.5318, 0.5374, 0.525, 0.5416, 0.5172, 0.5442, 0.5088, 0.545, 0.5, 0.5442, 0.4912, 0.5416, 0.4828, 0.5374, 0.475, 0.5318, 0.4682, 0.525, 0.4626, 0.5172, 0.4584, 0.5088, 0.4558, 0.5, 0.455, 0.4912, 0.4558, 0.4828, 0.4584, 0.475, 0.4626, 0.4682, 0.4682, 0.4626, 0.475, 0.4584, 0.4828, 0.4558, 0.4912, 0.455, 0.5, 0.4558, 0.5088, 0.4584, 0.5172, 0.4626, 0.525, 0.4682, 0.5318, 0.475, 0.5374, 0.4828, 0.5416, 0.4912, 0.5442, 0.525, 0.6512, 0.5172, 0.6512, 0.5172, 0.1377, 0.525, 0.1377, 0.475, 0.6512, 0.4682, 0.6512, 0.4682, 0.1377, 0.475, 0.1377, 0.5172, 0.6512, 0.5088, 0.6512, 0.5088, 0.1377, 0.5172, 0.1377, 0.4682, 0.6512, 0.475, 0.6512, 0.475, 0.1377, 0.4682, 0.1377, 0.5088, 0.6512, 0.5, 0.6512, 0.5, 0.1377, 0.5088, 0.1377, 0.475, 0.6512, 0.4828, 0.6512, 0.4828, 0.1377, 0.475, 0.1377, 0.5, 0.6512, 0.4912, 0.6512, 0.4912, 0.1377, 0.5, 0.1377, 0.4828, 0.6512, 0.4912, 0.6512, 0.4912, 0.1377, 0.4828, 0.1377, 0.4912, 0.6512, 0.4828, 0.6512, 0.4828, 0.1377, 0.4912, 0.1377, 0.4912, 0.6512, 0.5, 0.6512, 0.5, 0.1377, 0.4912, 0.1377, 0.4828, 0.6512, 0.475, 0.6512, 0.475, 0.1377, 0.4828, 0.1377, 0.5, 0.6512, 0.5088, 0.6512, 0.5088, 0.1377, 0.5, 0.1377, 0.475, 0.6512, 0.4682, 0.6512, 0.4682, 0.1377, 0.475, 0.1377, 0.5088, 0.6512, 0.5172, 0.6512, 0.5172, 0.1377, 0.5088, 0.1377, 0.5318, 0.6512, 0.525, 0.6512, 0.525, 0.1377, 0.5318, 0.1377, 0.5172, 0.6512, 0.525, 0.6512, 0.525, 0.1377, 0.5172, 0.1377, 0.525, 0.6512, 0.5172, 0.6512, 0.5172, 0.1377, 0.525, 0.1377, 0.5, 0.6512, 0.5088, 0.6512, 0.5088, 0.1377, 0.5, 0.1377, 0.525, 0.6512, 0.5318, 0.6512, 0.5318, 0.1377, 0.525, 0.1377, 0.5172, 0.6512, 0.5088, 0.6512, 0.5088, 0.1377, 0.5172, 0.1377, 0.5088, 0.6512, 0.5172, 0.6512, 0.5172, 0.1377, 0.5088, 0.1377, 0.4682, 0.6512, 0.475, 0.6512, 0.475, 0.1377, 0.4682, 0.1377, 0.5088, 0.6512, 0.5, 0.6512, 0.5, 0.1377, 0.5088, 0.1377, 0.5172, 0.6512, 0.525, 0.6512, 0.525, 0.1377, 0.5172, 0.1377, 0.475, 0.6512, 0.4828, 0.6512, 0.4828, 0.1377, 0.475, 0.1377, 0.5, 0.6512, 0.4912, 0.6512, 0.4912, 0.1377, 0.5, 0.1377, 0.525, 0.6512, 0.5318, 0.6512, 0.5318, 0.1377, 0.525, 0.1377, 0.4828, 0.6512, 0.4912, 0.6512, 0.4912, 0.1377, 0.4828, 0.1377, 0.4912, 0.6512, 0.4828, 0.6512, 0.4828, 0.1377, 0.4912, 0.1377, 0.5318, 0.6512, 0.525, 0.6512, 0.525, 0.1377, 0.5318, 0.1377, 0.4912, 0.6512, 0.5, 0.6512, 0.5, 0.1377, 0.4912, 0.1377, 0.5975, 0.9904, 0.5, 1.0, 0.5, 0.9792, 0.5935, 0.97, 0.6913, 0.9619, 0.5975, 0.9904, 0.5935, 0.97, 0.6834, 0.9427, 0.7778, 0.9157, 0.6913, 0.9619, 0.6834, 0.9427, 0.7662, 0.8984, 0.8536, 0.8536, 0.7778, 0.9157, 0.7662, 0.8984, 0.8388, 0.8388, 0.9157, 0.7778, 0.8536, 0.8536, 0.8388, 0.8388, 0.8984, 0.7662, 0.9619, 0.6913, 0.9157, 0.7778, 0.8984, 0.7662, 0.9427, 0.6834, 0.9904, 0.5975, 0.9619, 0.6913, 0.9427, 0.6834, 0.97, 0.5935, 1.0, 0.5, 0.9904, 0.5975, 0.97, 0.5935, 0.9792, 0.5, 0.9904, 0.4025, 1.0, 0.5, 0.9792, 0.5, 0.97, 0.4065, 0.9619, 0.3087, 0.9904, 0.4025, 0.97, 0.4065, 0.9427, 0.3166, 0.9157, 0.2222, 0.9619, 0.3087, 0.9427, 0.3166, 0.8984, 0.2338, 0.8536, 0.1464, 0.9157, 0.2222, 0.8984, 0.2338, 0.8388, 0.1612, 0.7778, 0.08427, 0.8536, 0.1464, 0.8388, 0.1612, 0.7662, 0.1016, 0.6913, 0.03806, 0.7778, 0.08427, 0.7662, 0.1016, 0.6834, 0.05732, 0.5975, 0.009607, 0.6913, 0.03806, 0.6834, 0.05732, 0.5935, 0.03005, 0.5, -1.192e-07, 0.5975, 0.009607, 0.5935, 0.03005, 0.5, 0.02084, 0.4025, 0.009607, 0.5, -1.192e-07, 0.5, 0.02084, 0.4065, 0.03005, 0.3087, 0.03806, 0.4025, 0.009607, 0.4065, 0.03005, 0.3166, 0.05732, 0.2222, 0.08427, 0.3087, 0.03806, 0.3166, 0.05732, 0.2338, 0.1016, 0.1464, 0.1464, 0.2222, 0.08427, 0.2338, 0.1016, 0.1612, 0.1612, 0.08426, 0.2222, 0.1464, 0.1464, 0.1612, 0.1612, 0.1016, 0.2338, 0.03806, 0.3087, 0.08426, 0.2222, 0.1016, 0.2338, 0.05732, 0.3166, 0.009607, 0.4025, 0.03806, 0.3087, 0.05732, 0.3166, 0.03005, 0.4065, -5.96e-08, 0.5, 0.009607, 0.4025, 0.03005, 0.4065, 0.02084, 0.5, 0.009607, 0.5975, -5.96e-08, 0.5, 0.02084, 0.5, 0.03005, 0.5935, 0.03806, 0.6913, 0.009607, 0.5975, 0.03005, 0.5935, 0.05732, 0.6834, 0.08427, 0.7778, 0.03806, 0.6913, 0.05732, 0.6834, 0.1016, 0.7662, 0.1464, 0.8536, 0.08427, 0.7778, 0.1016, 0.7662, 0.1612, 0.8388, 0.2222, 0.9157, 0.1464, 0.8536, 0.1612, 0.8388, 0.2338, 0.8984, 0.3087, 0.9619, 0.2222, 0.9157, 0.2338, 0.8984, 0.3166, 0.9427, 0.4025, 0.9904, 0.3087, 0.9619, 0.3166, 0.9427, 0.4065, 0.97, 0.5, 1.0, 0.4025, 0.9904, 0.4065, 0.97, 0.5, 0.9792, 0.5935, 0.97, 0.5, 0.9792, 0.4065, 0.97, 0.3166, 0.9427, 0.2338, 0.8984, 0.1612, 0.8388, 0.1016, 0.7662, 0.05732, 0.6834, 0.03005, 0.5935, 0.02084, 0.5, 0.03005, 0.4065, 0.05732, 0.3166, 0.1016, 0.2338, 0.1612, 0.1612, 0.2338, 0.1016, 0.3166, 0.05732, 0.4065, 0.03005, 0.5, 0.02084, 0.5935, 0.03005, 0.6834, 0.05732, 0.7662, 0.1016, 0.8388, 0.1612, 0.8984, 0.2338, 0.9427, 0.3166, 0.97, 0.4065, 0.9792, 0.5, 0.97, 0.5935, 0.9427, 0.6834, 0.8984, 0.7662, 0.8388, 0.8388, 0.7662, 0.8984, 0.6834, 0.9427, 0.5935, 0.97, 0.5, 0.9792, 0.5, 0.9792, 0.5935, 0.97, 0.9427, 0.3166, 0.9427, 0.3166, 0.97, 0.4065, 0.97, 0.4065, 0.6834, 0.9427, 0.6834, 0.9427, 0.5935, 0.97, 0.5935, 0.97, 0.2338, 0.8984, 0.2338, 0.8984, 0.1612, 0.8388, 0.1612, 0.8388, 0.5, 0.02084, 0.5, 0.02084, 0.5935, 0.03005, 0.5935, 0.03005, 0.7662, 0.8984, 0.7662, 0.8984, 0.6834, 0.9427, 0.6834, 0.9427, 0.3166, 0.9427, 0.3166, 0.9427, 0.2338, 0.8984, 0.2338, 0.8984, 0.4065, 0.03005, 0.4065, 0.03005, 0.5, 0.02084, 0.5, 0.02084, 0.8388, 0.8388, 0.8388, 0.8388, 0.7662, 0.8984, 0.7662, 0.8984, 0.4065, 0.97, 0.4065, 0.97, 0.3166, 0.9427, 0.3166, 0.9427, 0.3166, 0.05732, 0.3166, 0.05732, 0.4065, 0.03005, 0.4065, 0.03005, 0.8984, 0.7662, 0.8984, 0.7662, 0.8388, 0.8388, 0.8388, 0.8388, 0.5, 0.9792, 0.5, 0.9792, 0.4065, 0.97, 0.4065, 0.97, 0.2338, 0.1016, 0.2338, 0.1016, 0.3166, 0.05732, 0.3166, 0.05732, 0.9427, 0.6834, 0.9427, 0.6834, 0.8984, 0.7662, 0.8984, 0.7662, 0.1612, 0.1612, 0.1612, 0.1612, 0.2338, 0.1016, 0.2338, 0.1016, 0.97, 0.5935, 0.97, 0.5935, 0.9427, 0.6834, 0.9427, 0.6834, 0.1016, 0.2338, 0.1016, 0.2338, 0.1612, 0.1612, 0.1612, 0.1612, 0.9792, 0.5, 0.9792, 0.5, 0.97, 0.5935, 0.97, 0.5935, 0.05732, 0.3166, 0.05732, 0.3166, 0.1016, 0.2338, 0.1016, 0.2338, 0.97, 0.4065, 0.97, 0.4065, 0.9792, 0.5, 0.9792, 0.5, 0.03005, 0.4065, 0.03005, 0.4065, 0.05732, 0.3166, 0.05732, 0.3166, 0.9427, 0.3166, 0.9427, 0.3166, 0.97, 0.4065, 0.97, 0.4065, 0.02084, 0.5, 0.02084, 0.5, 0.03005, 0.4065, 0.03005, 0.4065, 0.8984, 0.2338, 0.8984, 0.2338, 0.9427, 0.3166, 0.9427, 0.3166, 0.03005, 0.5935, 0.03005, 0.5935, 0.02084, 0.5, 0.02084, 0.5, 0.8388, 0.1612, 0.8388, 0.1612, 0.8984, 0.2338, 0.8984, 0.2338, 0.05732, 0.6834, 0.05732, 0.6834, 0.03005, 0.5935, 0.03005, 0.5935, 0.7662, 0.1016, 0.7662, 0.1016, 0.8388, 0.1612, 0.8388, 0.1612, 0.1016, 0.7662, 0.1016, 0.7662, 0.05732, 0.6834, 0.05732, 0.6834, 0.6834, 0.05732, 0.6834, 0.05732, 0.7662, 0.1016, 0.7662, 0.1016, 0.5935, 0.97, 0.5935, 0.97, 0.5, 0.9792, 0.5, 0.9792, 0.1612, 0.8388, 0.1612, 0.8388, 0.1016, 0.7662, 0.1016, 0.7662, 0.5935, 0.03005, 0.5935, 0.03005, 0.6834, 0.05732, 0.6834, 0.05732, 0.02084, 0.5, 0.02084, 0.5, 0.03005, 0.4065, 0.03005, 0.4065, 0.8984, 0.2338, 0.8984, 0.2338, 0.9427, 0.3166, 0.9427, 0.3166, 0.03005, 0.5935, 0.03005, 0.5935, 0.02084, 0.5, 0.02084, 0.5, 0.8388, 0.1612, 0.8388, 0.1612, 0.8984, 0.2338, 0.8984, 0.2338, 0.05732, 0.6834, 0.05732, 0.6834, 0.03005, 0.5935, 0.03005, 0.5935, 0.7662, 0.1016, 0.7662, 0.1016, 0.8388, 0.1612, 0.8388, 0.1612, 0.1016, 0.7662, 0.1016, 0.7662, 0.05732, 0.6834, 0.05732, 0.6834, 0.6834, 0.05732, 0.6834, 0.05732, 0.7662, 0.1016, 0.7662, 0.1016, 0.5935, 0.97, 0.5935, 0.97, 0.5, 0.9792, 0.5, 0.9792, 0.1612, 0.8388, 0.1612, 0.8388, 0.1016, 0.7662, 0.1016, 0.7662, 0.5935, 0.03005, 0.5935, 0.03005, 0.6834, 0.05732, 0.6834, 0.05732, 0.6834, 0.9427, 0.6834, 0.9427, 0.5935, 0.97, 0.5935, 0.97, 0.2338, 0.8984, 0.2338, 0.8984, 0.1612, 0.8388, 0.1612, 0.8388, 0.5, 0.02084, 0.5, 0.02084, 0.5935, 0.03005, 0.5935, 0.03005, 0.7662, 0.8984, 0.7662, 0.8984, 0.6834, 0.9427, 0.6834, 0.9427, 0.3166, 0.9427, 0.3166, 0.9427, 0.2338, 0.8984, 0.2338, 0.8984, 0.4065, 0.03005, 0.4065, 0.03005, 0.5, 0.02084, 0.5, 0.02084, 0.8388, 0.8388, 0.8388, 0.8388, 0.7662, 0.8984, 0.7662, 0.8984, 0.4065, 0.97, 0.4065, 0.97, 0.3166, 0.9427, 0.3166, 0.9427, 0.3166, 0.05732, 0.3166, 0.05732, 0.4065, 0.03005, 0.4065, 0.03005, 0.8984, 0.7662, 0.8984, 0.7662, 0.8388, 0.8388, 0.8388, 0.8388, 0.5, 0.9792, 0.5, 0.9792, 0.4065, 0.97, 0.4065, 0.97, 0.2338, 0.1016, 0.2338, 0.1016, 0.3166, 0.05732, 0.3166, 0.05732, 0.9427, 0.6834, 0.9427, 0.6834, 0.8984, 0.7662, 0.8984, 0.7662, 0.1612, 0.1612, 0.1612, 0.1612, 0.2338, 0.1016, 0.2338, 0.1016, 0.97, 0.5935, 0.97, 0.5935, 0.9427, 0.6834, 0.9427, 0.6834, 0.1016, 0.2338, 0.1016, 0.2338, 0.1612, 0.1612, 0.1612, 0.1612, 0.9792, 0.5, 0.9792, 0.5, 0.97, 0.5935, 0.97, 0.5935, 0.05732, 0.3166, 0.05732, 0.3166, 0.1016, 0.2338, 0.1016, 0.2338, 0.97, 0.4065, 0.97, 0.4065, 0.9792, 0.5, 0.9792, 0.5, 0.03005, 0.4065, 0.03005, 0.4065, 0.05732, 0.3166, 0.05732, 0.3166, 0.03005, 0.4065, 0.05732, 0.3166, 0.05732, 0.3166, 0.03005, 0.4065, 0.97, 0.4065, 0.9792, 0.5, 0.9792, 0.5, 0.97, 0.4065, 0.05732, 0.3166, 0.1016, 0.2338, 0.1016, 0.2338, 0.05732, 0.3166, 0.9792, 0.5, 0.97, 0.5935, 0.97, 0.5935, 0.9792, 0.5, 0.1016, 0.2338, 0.1612, 0.1612, 0.1612, 0.1612, 0.1016, 0.2338, 0.97, 0.5935, 0.9427, 0.6834, 0.9427, 0.6834, 0.97, 0.5935, 0.1612, 0.1612, 0.2338, 0.1016, 0.2338, 0.1016, 0.1612, 0.1612, 0.9427, 0.6834, 0.8984, 0.7662, 0.8984, 0.7662, 0.9427, 0.6834, 0.2338, 0.1016, 0.3166, 0.05732, 0.3166, 0.05732, 0.2338, 0.1016, 0.5, 0.9792, 0.4065, 0.97, 0.4065, 0.97, 0.5, 0.9792, 0.8984, 0.7662, 0.8388, 0.8388, 0.8388, 0.8388, 0.8984, 0.7662, 0.3166, 0.05732, 0.4065, 0.03005, 0.4065, 0.03005, 0.3166, 0.05732, 0.4065, 0.97, 0.3166, 0.9427, 0.3166, 0.9427, 0.4065, 0.97, 0.8388, 0.8388, 0.7662, 0.8984, 0.7662, 0.8984, 0.8388, 0.8388, 0.4065, 0.03005, 0.5, 0.02084, 0.5, 0.02084, 0.4065, 0.03005, 0.3166, 0.9427, 0.2338, 0.8984, 0.2338, 0.8984, 0.3166, 0.9427, 0.7662, 0.8984, 0.6834, 0.9427, 0.6834, 0.9427, 0.7662, 0.8984, 0.5, 0.02084, 0.5935, 0.03005, 0.5935, 0.03005, 0.5, 0.02084, 0.2338, 0.8984, 0.1612, 0.8388, 0.1612, 0.8388, 0.2338, 0.8984, 0.6834, 0.9427, 0.5935, 0.97, 0.5935, 0.97, 0.6834, 0.9427, 0.5935, 0.03005, 0.6834, 0.05732, 0.6834, 0.05732, 0.5935, 0.03005, 0.1612, 0.8388, 0.1016, 0.7662, 0.1016, 0.7662, 0.1612, 0.8388, 0.5935, 0.97, 0.5, 0.9792, 0.5, 0.9792, 0.5935, 0.97, 0.6834, 0.05732, 0.7662, 0.1016, 0.7662, 0.1016, 0.6834, 0.05732, 0.1016, 0.7662, 0.05732, 0.6834, 0.05732, 0.6834, 0.1016, 0.7662, 0.7662, 0.1016, 0.8388, 0.1612, 0.8388, 0.1612, 0.7662, 0.1016, 0.05732, 0.6834, 0.03005, 0.5935, 0.03005, 0.5935, 0.05732, 0.6834, 0.8388, 0.1612, 0.8984, 0.2338, 0.8984, 0.2338, 0.8388, 0.1612, 0.03005, 0.5935, 0.02084, 0.5, 0.02084, 0.5, 0.03005, 0.5935, 0.8984, 0.2338, 0.9427, 0.3166, 0.9427, 0.3166, 0.8984, 0.2338, 0.02084, 0.5, 0.03005, 0.4065, 0.03005, 0.4065, 0.02084, 0.5, 0.9427, 0.3166, 0.97, 0.4065, 0.97, 0.4065, 0.9427, 0.3166, 0.5935, 0.03005, 0.5935, 0.03005, 0.6834, 0.05732, 0.6834, 0.05732, 0.1612, 0.8388, 0.1612, 0.8388, 0.1016, 0.7662, 0.1016, 0.7662, 0.5935, 0.97, 0.5935, 0.97, 0.5, 0.9792, 0.5, 0.9792, 0.6834, 0.05732, 0.6834, 0.05732, 0.7662, 0.1016, 0.7662, 0.1016, 0.1016, 0.7662, 0.1016, 0.7662, 0.05732, 0.6834, 0.05732, 0.6834, 0.7662, 0.1016, 0.7662, 0.1016, 0.8388, 0.1612, 0.8388, 0.1612, 0.05732, 0.6834, 0.05732, 0.6834, 0.03005, 0.5935, 0.03005, 0.5935, 0.8388, 0.1612, 0.8388, 0.1612, 0.8984, 0.2338, 0.8984, 0.2338, 0.03005, 0.5935, 0.03005, 0.5935, 0.02084, 0.5, 0.02084, 0.5, 0.8984, 0.2338, 0.8984, 0.2338, 0.9427, 0.3166, 0.9427, 0.3166, 0.02084, 0.5, 0.02084, 0.5, 0.03005, 0.4065, 0.03005, 0.4065, 0.9427, 0.3166, 0.9427, 0.3166, 0.97, 0.4065, 0.97, 0.4065, 0.03005, 0.4065, 0.03005, 0.4065, 0.05732, 0.3166, 0.05732, 0.3166, 0.97, 0.4065, 0.97, 0.4065, 0.9792, 0.5, 0.9792, 0.5, 0.05732, 0.3166, 0.05732, 0.3166, 0.1016, 0.2338, 0.1016, 0.2338, 0.9792, 0.5, 0.9792, 0.5, 0.97, 0.5935, 0.97, 0.5935, 0.1016, 0.2338, 0.1016, 0.2338, 0.1612, 0.1612, 0.1612, 0.1612, 0.97, 0.5935, 0.97, 0.5935, 0.9427, 0.6834, 0.9427, 0.6834, 0.1612, 0.1612, 0.1612, 0.1612, 0.2338, 0.1016, 0.2338, 0.1016, 0.9427, 0.6834, 0.9427, 0.6834, 0.8984, 0.7662, 0.8984, 0.7662, 0.2338, 0.1016, 0.2338, 0.1016, 0.3166, 0.05732, 0.3166, 0.05732, 0.5, 0.9792, 0.5, 0.9792, 0.4065, 0.97, 0.4065, 0.97, 0.8984, 0.7662, 0.8984, 0.7662, 0.8388, 0.8388, 0.8388, 0.8388, 0.3166, 0.05732, 0.3166, 0.05732, 0.4065, 0.03005, 0.4065, 0.03005, 0.4065, 0.97, 0.4065, 0.97, 0.3166, 0.9427, 0.3166, 0.9427, 0.8388, 0.8388, 0.8388, 0.8388, 0.7662, 0.8984, 0.7662, 0.8984, 0.4065, 0.03005, 0.4065, 0.03005, 0.5, 0.02084, 0.5, 0.02084, 0.3166, 0.9427, 0.3166, 0.9427, 0.2338, 0.8984, 0.2338, 0.8984, 0.7662, 0.8984, 0.7662, 0.8984, 0.6834, 0.9427, 0.6834, 0.9427, 0.5, 0.02084, 0.5, 0.02084, 0.5935, 0.03005, 0.5935, 0.03005, 0.2338, 0.8984, 0.2338, 0.8984, 0.1612, 0.8388, 0.1612, 0.8388, 0.6834, 0.9427, 0.6834, 0.9427, 0.5935, 0.97, 0.5935, 0.97, 0.5935, 0.97, 0.5, 0.9792, 0.4065, 0.97, 0.3166, 0.9427, 0.2338, 0.8984, 0.1612, 0.8388, 0.1016, 0.7662, 0.05732, 0.6834, 0.03005, 0.5935, 0.02084, 0.5, 0.03005, 0.4065, 0.05732, 0.3166, 0.1016, 0.2338, 0.1612, 0.1612, 0.2338, 0.1016, 0.3166, 0.05732, 0.4065, 0.03005, 0.5, 0.02084, 0.5935, 0.03005, 0.6834, 0.05732, 0.7662, 0.1016, 0.8388, 0.1612, 0.8984, 0.2338, 0.9427, 0.3166, 0.97, 0.4065, 0.9792, 0.5, 0.97, 0.5935, 0.9427, 0.6834, 0.8984, 0.7662, 0.8388, 0.8388, 0.7662, 0.8984, 0.6834, 0.9427, 0.1612, 0.8388, 0.1016, 0.7662, 0.1016, 0.7662, 0.1612, 0.8388, 0.5935, 0.03005, 0.6834, 0.05732, 0.6834, 0.05732, 0.5935, 0.03005, 0.6834, 0.9427, 0.5935, 0.97, 0.5935, 0.97, 0.6834, 0.9427, 0.2338, 0.8984, 0.1612, 0.8388, 0.1612, 0.8388, 0.2338, 0.8984, 0.5, 0.02084, 0.5935, 0.03005, 0.5935, 0.03005, 0.5, 0.02084, 0.7662, 0.8984, 0.6834, 0.9427, 0.6834, 0.9427, 0.7662, 0.8984, 0.3166, 0.9427, 0.2338, 0.8984, 0.2338, 0.8984, 0.3166, 0.9427, 0.4065, 0.03005, 0.5, 0.02084, 0.5, 0.02084, 0.4065, 0.03005, 0.8388, 0.8388, 0.7662, 0.8984, 0.7662, 0.8984, 0.8388, 0.8388, 0.4065, 0.97, 0.3166, 0.9427, 0.3166, 0.9427, 0.4065, 0.97, 0.3166, 0.05732, 0.4065, 0.03005, 0.4065, 0.03005, 0.3166, 0.05732, 0.8984, 0.7662, 0.8388, 0.8388, 0.8388, 0.8388, 0.8984, 0.7662, 0.5, 0.9792, 0.4065, 0.97, 0.4065, 0.97, 0.5, 0.9792, 0.2338, 0.1016, 0.3166, 0.05732, 0.3166, 0.05732, 0.2338, 0.1016, 0.9427, 0.6834, 0.8984, 0.7662, 0.8984, 0.7662, 0.9427, 0.6834, 0.1612, 0.1612, 0.2338, 0.1016, 0.2338, 0.1016, 0.1612, 0.1612, 0.97, 0.5935, 0.9427, 0.6834, 0.9427, 0.6834, 0.97, 0.5935, 0.1016, 0.2338, 0.1612, 0.1612, 0.1612, 0.1612, 0.1016, 0.2338, 0.9792, 0.5, 0.97, 0.5935, 0.97, 0.5935, 0.9792, 0.5, 0.05732, 0.3166, 0.1016, 0.2338, 0.1016, 0.2338, 0.05732, 0.3166, 0.97, 0.4065, 0.9792, 0.5, 0.9792, 0.5, 0.97, 0.4065, 0.03005, 0.4065, 0.05732, 0.3166, 0.05732, 0.3166, 0.03005, 0.4065, 0.9427, 0.3166, 0.97, 0.4065, 0.97, 0.4065, 0.9427, 0.3166, 0.02084, 0.5, 0.03005, 0.4065, 0.03005, 0.4065, 0.02084, 0.5, 0.8984, 0.2338, 0.9427, 0.3166, 0.9427, 0.3166, 0.8984, 0.2338, 0.03005, 0.5935, 0.02084, 0.5, 0.02084, 0.5, 0.03005, 0.5935, 0.8388, 0.1612, 0.8984, 0.2338, 0.8984, 0.2338, 0.8388, 0.1612, 0.05732, 0.6834, 0.03005, 0.5935, 0.03005, 0.5935, 0.05732, 0.6834, 0.7662, 0.1016, 0.8388, 0.1612, 0.8388, 0.1612, 0.7662, 0.1016, 0.1016, 0.7662, 0.05732, 0.6834, 0.05732, 0.6834, 0.1016, 0.7662, 0.6834, 0.05732, 0.7662, 0.1016, 0.7662, 0.1016, 0.6834, 0.05732])
me_cube_001.materials.append(mat_material)
me_cube_001.materials.append(mat_tablecloth)
me_cube_001.materials.append(mat_tablecloth_001)
me_cube_001.use_remesh_fix_poles = True
me_cube_001.use_remesh_preserve_attributes = False
me_cube_001.use_mirror_vertex_groups = False
me_cube_001.update()

# ---- objects
ob_cube = bpy.data.objects.new('Cube', me_cube_001)

# ---- transforms, parenting, visibility, modifiers, constraints
ob_cube.location = (0.0, 0.0, 0.104)
ob_cube.scale = (0.1226, 0.1226, 0.06897)
ob_cube.lineart.crease_threshold = 0.0

# ---- collection membership
col_collection.objects.link(ob_cube)

# ---- scene / render settings (as saved in the file)
scene.frame_start = 1; scene.frame_end = 250; scene.frame_set(1)
scene.render.engine = 'BLENDER_EEVEE_NEXT'
scene.cycles.use_denoising = False
scene.cycles.samples = 128
scene.cycles.sampling_pattern = 'TABULATED_SOBOL'
scene.cycles.use_adaptive_sampling = False
scene.cycles.use_light_tree = False
scene.view_settings.view_transform = 'Filmic'
bpy.context.view_layer.update()

# ---- added for rendering (the .blend has no active camera and no usable light): camera, sun
cam_auto = bpy.data.cameras.new('AutoCamera')
cam_auto.lens = 50.0
cam_auto.sensor_width = 36.0
cam_auto.clip_end = 1000.0
ob_auto_camera = bpy.data.objects.new('AutoCamera', cam_auto)
scene.collection.objects.link(ob_auto_camera)
ob_auto_camera.location = (5.59224, -6.72377, 5.23398)
ob_auto_camera.rotation_euler = (1.09748, -7.21219e-08, 0.694738)
scene.camera = ob_auto_camera
light_auto_sun = bpy.data.lights.new('AutoSun', 'SUN')
light_auto_sun.energy = 3.0
light_auto_sun.angle = 0.0523599
ob_auto_sun = bpy.data.objects.new('AutoSun', light_auto_sun)
scene.collection.objects.link(ob_auto_sun)
ob_auto_sun.rotation_euler = (0.872665, 0.174533, 0.523599)
bpy.context.view_layer.update()
